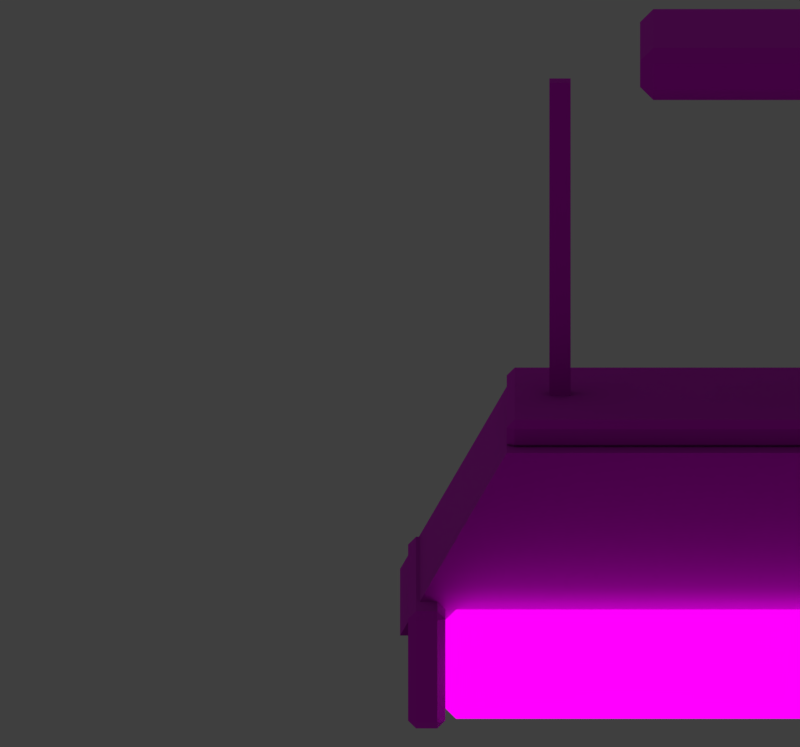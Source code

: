 # Source: lamp_ceiling.blend  (saved by Blender 5.2.45; exported with 4.5.12 LTS)
import bpy
from mathutils import Matrix  # noqa: F401  (used for matrix-valued properties, if any)

bpy.ops.wm.read_factory_settings(use_empty=True)
scene = bpy.context.scene
scene.name = 'Scene'

# ---- images (referenced by path relative to the original .blend; pixels are not part of the script)
import os
ASSET_DIR = os.environ.get("B2B_ASSET_DIR", "")  # directory of the original .blend (textures are referenced by path, not embedded)
HERE = os.path.dirname(os.path.abspath(__file__))  # packed textures are extracted next to this script under _unpacked/

def load_image(name, relpath, width, height, colorspace="sRGB"):
    """Load a texture the original file referenced (path relative to the .blend, or extracted next to this script)."""
    p = next((c for c in (os.path.join(HERE, relpath), os.path.join(ASSET_DIR, relpath)) if relpath and os.path.exists(c)), "")
    if p:
        img = bpy.data.images.load(p, check_existing=True)
        img.name = name
    else:  # same state as the original file: an image datablock whose file is absent (Cycles renders it pink)
        img = bpy.data.images.new(name, width, height)
        img.source = "FILE"
        img.filepath = "//" + (relpath or name)
    img.colorspace_settings.name = colorspace
    return img
img_palette_png = load_image('palette.png', 'palette.png', 1024, 1024, 'sRGB')

# ---- materials (node trees are filled in below, after node groups)
mat_palette = bpy.data.materials.new('palette')
mat_palette_glow = bpy.data.materials.new('palette_glow')

# ---- material node trees
mat_palette.use_nodes = True; mat_palette.node_tree.nodes.clear()
_N = mat_palette.node_tree.nodes; _L = mat_palette.node_tree.links
n0 = _N.new('ShaderNodeBsdfPrincipled'); n0.name = 'Principled BSDF'; n0.location = (-200, 100)
n0.inputs[2].default_value = 1.0
n0.inputs[10].default_value = 0.005
n1 = _N.new('ShaderNodeOutputMaterial'); n1.name = 'Material Output'; n1.location = (200, 100)
n2 = _N.new('ShaderNodeTexImage'); n2.name = 'Image Texture'; n2.location = (0, 0)
n2.image = img_palette_png
n2.interpolation = 'Closest'
_L.new(n2.outputs[0], n0.inputs[0])
_L.new(n0.outputs[0], n1.inputs[0])
n1.is_active_output = True
mat_palette_glow.use_nodes = True; mat_palette_glow.node_tree.nodes.clear()
_N = mat_palette_glow.node_tree.nodes; _L = mat_palette_glow.node_tree.links
n0 = _N.new('ShaderNodeTexImage'); n0.name = 'Image Texture'; n0.location = (0, 0)
n0.image = img_palette_png
n0.interpolation = 'Closest'
n1 = _N.new('ShaderNodeEmission'); n1.name = 'Emission'; n1.location = (0, 0)
n2 = _N.new('ShaderNodeOutputMaterial'); n2.name = 'Material Output'; n2.location = (0, 0)
_L.new(n0.outputs[0], n1.inputs[0])
_L.new(n1.outputs[0], n2.inputs[0])
n2.is_active_output = True

# ---- world
world_nolight = bpy.data.worlds.new('NoLight'); scene.world = world_nolight
world_nolight.use_nodes = True; world_nolight.node_tree.nodes.clear()
_N = world_nolight.node_tree.nodes; _L = world_nolight.node_tree.links
n0 = _N.new('ShaderNodeBackground'); n0.name = 'Background'; n0.location = (-200, 100)
n0.inputs[0].default_value = (0.05, 0.05, 0.05, 1.0)
n1 = _N.new('ShaderNodeOutputWorld'); n1.name = 'World Output'; n1.location = (200, 100)
_L.new(n0.outputs[0], n1.inputs[0])
n1.is_active_output = True
world_nolight.color = (0.0, 0.0, 0.0)

# ---- cameras
cam_rendercamera = bpy.data.cameras.new('RenderCamera')
cam_rendercamera.type = 'ORTHO'
cam_rendercamera.clip_start = 0.01
cam_rendercamera.ortho_scale = 0.3

# ---- meshes
me_lamp_ceiling_lyuminestsentnaya_idle = bpy.data.meshes.new('lamp_ceiling_lyuminestsentnaya_idle')
me_lamp_ceiling_lyuminestsentnaya_idle.from_pydata([(-0.055, -0.035, -0.02), (-0.055, -0.04, -0.015), (-0.06, -0.035, -0.015), (-0.055, -0.04, -0.005), (-0.055, -0.035, 0.0), (-0.06, -0.035, -0.005), (-0.055, 0.035, -0.02), (-0.06, 0.035, -0.015), (-0.055, 0.04, -0.015), (-0.055, 0.035, 0.0), (-0.055, 0.04, -0.005), (-0.06, 0.035, -0.005), (0.055, -0.035, -0.02), (0.06, -0.035, -0.015), (0.055, -0.04, -0.015), (0.055, -0.035, 0.0), (0.055, -0.04, -0.005), (0.06, -0.035, -0.005), (0.055, 0.035, -0.02), (0.055, 0.04, -0.015), (0.06, 0.035, -0.015), (0.055, 0.035, 0.0), (0.06, 0.035, -0.005), (0.055, 0.04, -0.005), (-0.094, -0.004, -0.15), (-0.094, -0.004, -0.02), (-0.094, 0.004, -0.15), (-0.094, 0.004, -0.02), (-0.086, -0.004, -0.15), (-0.086, -0.004, -0.02), (-0.086, 0.004, -0.15), (-0.086, 0.004, -0.02), (0.086, -0.004, -0.15), (0.086, -0.004, -0.02), (0.086, 0.004, -0.15), (0.086, 0.004, -0.02), (0.094, -0.004, -0.15), (0.094, -0.004, -0.02), (0.094, 0.004, -0.15), (0.094, 0.004, -0.02), (-0.11, -0.06, -0.15), (0.11, -0.06, -0.15), (0.15, -0.06, -0.22), (-0.15, -0.06, -0.22), (-0.11, 0.06, -0.15), (0.11, 0.06, -0.15), (0.15, 0.06, -0.22), (-0.15, 0.06, -0.22), (-0.107, -0.047, -0.152), (-0.107, -0.05, -0.149), (-0.11, -0.047, -0.149), (-0.107, -0.05, -0.143), (-0.107, -0.047, -0.14), (-0.11, -0.047, -0.143), (-0.107, 0.047, -0.152), (-0.11, 0.047, -0.149), (-0.107, 0.05, -0.149), (-0.107, 0.047, -0.14), (-0.107, 0.05, -0.143), (-0.11, 0.047, -0.143), (0.107, -0.047, -0.152), (0.11, -0.047, -0.149), (0.107, -0.05, -0.149), (0.107, -0.047, -0.14), (0.107, -0.05, -0.143), (0.11, -0.047, -0.143), (0.107, 0.047, -0.152), (0.107, 0.05, -0.149), (0.11, 0.047, -0.149), (0.107, 0.047, -0.14), (0.11, 0.047, -0.143), (0.107, 0.05, -0.143), (-0.129, -0.069, -0.25), (-0.129, -0.075, -0.244), (-0.135, -0.069, -0.244), (-0.129, -0.075, -0.216), (-0.129, -0.069, -0.21), (-0.135, -0.069, -0.216), (-0.129, 0.049, -0.25), (-0.135, 0.049, -0.244), (-0.129, 0.055, -0.244), (-0.129, 0.049, -0.21), (-0.129, 0.055, -0.216), (-0.135, 0.049, -0.216), (0.129, -0.069, -0.25), (0.135, -0.069, -0.244), (0.129, -0.075, -0.244), (0.129, -0.069, -0.21), (0.129, -0.075, -0.216), (0.135, -0.069, -0.216), (0.129, 0.049, -0.25), (0.129, 0.055, -0.244), (0.135, 0.049, -0.244), (0.129, 0.049, -0.21), (0.135, 0.049, -0.216), (0.129, 0.055, -0.216), (-0.144, -0.077, -0.252), (-0.144, -0.08, -0.249), (-0.147, -0.077, -0.249), (-0.144, -0.08, -0.21), (-0.144, -0.077, -0.207), (-0.147, -0.077, -0.21), (-0.144, 0.057, -0.252), (-0.147, 0.057, -0.249), (-0.144, 0.06, -0.249), (-0.144, 0.057, -0.207), (-0.144, 0.06, -0.21), (-0.147, 0.057, -0.21), (-0.136, -0.077, -0.252), (-0.133, -0.077, -0.249), (-0.136, -0.08, -0.249), (-0.136, -0.077, -0.207), (-0.136, -0.08, -0.21), (-0.133, -0.077, -0.21), (-0.136, 0.057, -0.252), (-0.136, 0.06, -0.249), (-0.133, 0.057, -0.249), (-0.136, 0.057, -0.207), (-0.133, 0.057, -0.21), (-0.136, 0.06, -0.21), (0.136, -0.077, -0.252), (0.136, -0.08, -0.249), (0.133, -0.077, -0.249), (0.136, -0.08, -0.21), (0.136, -0.077, -0.207), (0.133, -0.077, -0.21), (0.136, 0.057, -0.252), (0.133, 0.057, -0.249), (0.136, 0.06, -0.249), (0.136, 0.057, -0.207), (0.136, 0.06, -0.21), (0.133, 0.057, -0.21), (0.144, -0.077, -0.252), (0.147, -0.077, -0.249), (0.144, -0.08, -0.249), (0.144, -0.077, -0.207), (0.144, -0.08, -0.21), (0.147, -0.077, -0.21), (0.144, 0.057, -0.252), (0.144, 0.06, -0.249), (0.147, 0.057, -0.249), (0.144, 0.057, -0.207), (0.147, 0.057, -0.21), (0.144, 0.06, -0.21)], [], [(0, 1, 2), (3, 4, 5), (6, 7, 8), (9, 10, 11), (12, 13, 14), (15, 16, 17), (18, 19, 20), (21, 22, 23), (6, 0, 2, 7), (1, 3, 5, 2), (4, 9, 11, 5), (10, 8, 7, 11), (18, 6, 8, 19), (9, 21, 23, 10), (22, 20, 19, 23), (12, 18, 20, 13), (21, 15, 17, 22), (16, 14, 13, 17), (0, 12, 14, 1), (15, 4, 3, 16), (6, 18, 12, 0), (2, 5, 11, 7), (14, 16, 3, 1), (21, 9, 4, 15), (8, 10, 23, 19), (20, 22, 17, 13), (24, 25, 27, 26), (26, 27, 31, 30), (30, 31, 29, 28), (28, 29, 25, 24), (26, 30, 28, 24), (31, 27, 25, 29), (32, 33, 35, 34), (34, 35, 39, 38), (38, 39, 37, 36), (36, 37, 33, 32), (34, 38, 36, 32), (39, 35, 33, 37), (43, 42, 41, 40), (44, 45, 46, 47), (40, 41, 45, 44), (41, 42, 46, 45), (42, 43, 47, 46), (43, 40, 44, 47), (48, 49, 50), (51, 52, 53), (54, 55, 56), (57, 58, 59), (60, 61, 62), (63, 64, 65), (66, 67, 68), (69, 70, 71), (54, 48, 50, 55), (49, 51, 53, 50), (52, 57, 59, 53), (58, 56, 55, 59), (66, 54, 56, 67), (57, 69, 71, 58), (70, 68, 67, 71), (60, 66, 68, 61), (69, 63, 65, 70), (64, 62, 61, 65), (48, 60, 62, 49), (63, 52, 51, 64), (54, 66, 60, 48), (50, 53, 59, 55), (62, 64, 51, 49), (69, 57, 52, 63), (56, 58, 71, 67), (68, 70, 65, 61), (72, 73, 74), (75, 76, 77), (78, 79, 80), (81, 82, 83), (84, 85, 86), (87, 88, 89), (90, 91, 92), (93, 94, 95), (78, 72, 74, 79), (73, 75, 77, 74), (76, 81, 83, 77), (82, 80, 79, 83), (90, 78, 80, 91), (81, 93, 95, 82), (94, 92, 91, 95), (84, 90, 92, 85), (93, 87, 89, 94), (88, 86, 85, 89), (72, 84, 86, 73), (87, 76, 75, 88), (78, 90, 84, 72), (74, 77, 83, 79), (86, 88, 75, 73), (93, 81, 76, 87), (80, 82, 95, 91), (92, 94, 89, 85), (96, 97, 98), (99, 100, 101), (102, 103, 104), (105, 106, 107), (108, 109, 110), (111, 112, 113), (114, 115, 116), (117, 118, 119), (102, 96, 98, 103), (97, 99, 101, 98), (100, 105, 107, 101), (106, 104, 103, 107), (114, 102, 104, 115), (105, 117, 119, 106), (118, 116, 115, 119), (108, 114, 116, 109), (117, 111, 113, 118), (112, 110, 109, 113), (96, 108, 110, 97), (111, 100, 99, 112), (102, 114, 108, 96), (98, 101, 107, 103), (110, 112, 99, 97), (117, 105, 100, 111), (104, 106, 119, 115), (116, 118, 113, 109), (120, 121, 122), (123, 124, 125), (126, 127, 128), (129, 130, 131), (132, 133, 134), (135, 136, 137), (138, 139, 140), (141, 142, 143), (126, 120, 122, 127), (121, 123, 125, 122), (124, 129, 131, 125), (130, 128, 127, 131), (138, 126, 128, 139), (129, 141, 143, 130), (142, 140, 139, 143), (132, 138, 140, 133), (141, 135, 137, 142), (136, 134, 133, 137), (120, 132, 134, 121), (135, 124, 123, 136), (126, 138, 132, 120), (122, 125, 131, 127), (134, 136, 123, 121), (141, 129, 124, 135), (128, 130, 143, 139), (140, 142, 137, 133)])
me_lamp_ceiling_lyuminestsentnaya_idle.polygons.foreach_set('material_index', [0, 0, 0, 0, 0, 0, 0, 0, 0, 0, 0, 0, 0, 0, 0, 0, 0, 0, 0, 0, 0, 0, 0, 0, 0, 0, 0, 0, 0, 0, 0, 0, 0, 0, 0, 0, 0, 0, 0, 0, 0, 0, 0, 0, 0, 0, 0, 0, 0, 0, 0, 0, 0, 0, 0, 0, 0, 0, 0, 0, 0, 0, 0, 0, 0, 0, 0, 0, 0, 0, 1, 1, 1, 1, 1, 1, 1, 1, 1, 1, 1, 1, 1, 1, 1, 1, 1, 1, 1, 1, 1, 1, 1, 1, 1, 1, 0, 0, 0, 0, 0, 0, 0, 0, 0, 0, 0, 0, 0, 0, 0, 0, 0, 0, 0, 0, 0, 0, 0, 0, 0, 0, 0, 0, 0, 0, 0, 0, 0, 0, 0, 0, 0, 0, 0, 0, 0, 0, 0, 0, 0, 0, 0, 0, 0, 0, 0, 0])
_uv = me_lamp_ceiling_lyuminestsentnaya_idle.uv_layers.new(name='UVMap')
_uv.uv.foreach_set('vector', [0.3125, 0.75, 0.3125, 0.75, 0.3125, 0.75, 0.3125, 0.75, 0.3125, 0.75, 0.3125, 0.75, 0.3125, 0.75, 0.3125, 0.75, 0.3125, 0.75, 0.3125, 0.75, 0.3125, 0.75, 0.3125, 0.75, 0.3125, 0.75, 0.3125, 0.75, 0.3125, 0.75, 0.3125, 0.75, 0.3125, 0.75, 0.3125, 0.75, 0.3125, 0.75, 0.3125, 0.75, 0.3125, 0.75, 0.3125, 0.75, 0.3125, 0.75, 0.3125, 0.75, 0.3125, 0.75, 0.3125, 0.75, 0.3125, 0.75, 0.3125, 0.75, 0.3125, 0.75, 0.3125, 0.75, 0.3125, 0.75, 0.3125, 0.75, 0.3125, 0.75, 0.3125, 0.75, 0.3125, 0.75, 0.3125, 0.75, 0.3125, 0.75, 0.3125, 0.75, 0.3125, 0.75, 0.3125, 0.75, 0.3125, 0.75, 0.3125, 0.75, 0.3125, 0.75, 0.3125, 0.75, 0.3125, 0.75, 0.3125, 0.75, 0.3125, 0.75, 0.3125, 0.75, 0.3125, 0.75, 0.3125, 0.75, 0.3125, 0.75, 0.3125, 0.75, 0.3125, 0.75, 0.3125, 0.75, 0.3125, 0.75, 0.3125, 0.75, 0.3125, 0.75, 0.3125, 0.75, 0.3125, 0.75, 0.3125, 0.75, 0.3125, 0.75, 0.3125, 0.75, 0.3125, 0.75, 0.3125, 0.75, 0.3125, 0.75, 0.3125, 0.75, 0.3125, 0.75, 0.3125, 0.75, 0.3125, 0.75, 0.3125, 0.75, 0.3125, 0.75, 0.3125, 0.75, 0.3125, 0.75, 0.3125, 0.75, 0.3125, 0.75, 0.3125, 0.75, 0.3125, 0.75, 0.3125, 0.75, 0.3125, 0.75, 0.3125, 0.75, 0.3125, 0.75, 0.3125, 0.75, 0.3125, 0.75, 0.3125, 0.75, 0.3555, 0.75, 0.3555, 0.75, 0.3555, 0.75, 0.3555, 0.75, 0.3125, 0.75, 0.3125, 0.75, 0.3125, 0.75, 0.3125, 0.75, 0.3125, 0.75, 0.3125, 0.75, 0.3125, 0.75, 0.3125, 0.75, 0.5625, 0.9167, 0.5625, 0.9167, 0.5625, 0.9167, 0.5625, 0.9167, 0.5625, 0.9167, 0.5625, 0.9167, 0.5625, 0.9167, 0.5625, 0.9167, 0.5625, 0.9167, 0.5625, 0.9167, 0.5625, 0.9167, 0.5625, 0.9167, 0.5625, 0.9167, 0.5625, 0.9167, 0.5625, 0.9167, 0.5625, 0.9167, 0.5625, 0.9167, 0.5625, 0.9167, 0.5625, 0.9167, 0.5625, 0.9167, 0.5625, 0.9167, 0.5625, 0.9167, 0.5625, 0.9167, 0.5625, 0.9167, 0.5625, 0.9167, 0.5625, 0.9167, 0.5625, 0.9167, 0.5625, 0.9167, 0.5625, 0.9167, 0.5625, 0.9167, 0.5625, 0.9167, 0.5625, 0.9167, 0.5625, 0.9167, 0.5625, 0.9167, 0.5625, 0.9167, 0.5625, 0.9167, 0.5625, 0.9167, 0.5625, 0.9167, 0.5625, 0.9167, 0.5625, 0.9167, 0.5625, 0.9167, 0.5625, 0.9167, 0.5625, 0.9167, 0.5625, 0.9167, 0.5625, 0.9167, 0.5625, 0.9167, 0.5625, 0.9167, 0.5625, 0.9167, 0.2695, 0.75, 0.2695, 0.75, 0.2695, 0.75, 0.2695, 0.75, 0.3125, 0.75, 0.3125, 0.75, 0.3125, 0.75, 0.3125, 0.75, 0.2695, 0.75, 0.2695, 0.75, 0.2695, 0.75, 0.2695, 0.75, 0.3125, 0.75, 0.3125, 0.75, 0.3125, 0.75, 0.3125, 0.75, 0.3125, 0.75, 0.3125, 0.75, 0.3125, 0.75, 0.3125, 0.75, 0.3125, 0.75, 0.3125, 0.75, 0.3125, 0.75, 0.3125, 0.75, 0.1875, 0.75, 0.1875, 0.75, 0.1875, 0.75, 0.1875, 0.75, 0.1875, 0.75, 0.1875, 0.75, 0.1875, 0.75, 0.1875, 0.75, 0.1875, 0.75, 0.1875, 0.75, 0.1875, 0.75, 0.1875, 0.75, 0.1875, 0.75, 0.1875, 0.75, 0.1875, 0.75, 0.1875, 0.75, 0.1875, 0.75, 0.1875, 0.75, 0.1875, 0.75, 0.1875, 0.75, 0.1875, 0.75, 0.1875, 0.75, 0.1875, 0.75, 0.1875, 0.75, 0.1875, 0.75, 0.1875, 0.75, 0.1875, 0.75, 0.1875, 0.75, 0.1875, 0.75, 0.1875, 0.75, 0.1875, 0.75, 0.1875, 0.75, 0.1875, 0.75, 0.1875, 0.75, 0.1875, 0.75, 0.1875, 0.75, 0.1875, 0.75, 0.1875, 0.75, 0.1875, 0.75, 0.1875, 0.75, 0.1875, 0.75, 0.1875, 0.75, 0.1875, 0.75, 0.1875, 0.75, 0.1875, 0.75, 0.1875, 0.75, 0.1875, 0.75, 0.1875, 0.75, 0.1875, 0.75, 0.1875, 0.75, 0.1875, 0.75, 0.1875, 0.75, 0.1875, 0.75, 0.1875, 0.75, 0.1875, 0.75, 0.1875, 0.75, 0.1875, 0.75, 0.1875, 0.75, 0.1875, 0.75, 0.1875, 0.75, 0.1875, 0.75, 0.1875, 0.75, 0.1875, 0.75, 0.1875, 0.75, 0.1875, 0.75, 0.1875, 0.75, 0.1875, 0.75, 0.1875, 0.75, 0.1875, 0.75, 0.1875, 0.75, 0.1875, 0.75, 0.1875, 0.75, 0.2305, 0.75, 0.2305, 0.75, 0.2305, 0.75, 0.2305, 0.75, 0.1875, 0.75, 0.1875, 0.75, 0.1875, 0.75, 0.1875, 0.75, 0.1875, 0.75, 0.1875, 0.75, 0.1875, 0.75, 0.1875, 0.75, 0.1875, 0.75, 0.1875, 0.75, 0.1875, 0.75, 0.1875, 0.75, 0.1875, 0.75, 0.1875, 0.75, 0.1875, 0.75, 0.1875, 0.75, 0.1875, 0.75, 0.1875, 0.75, 0.1875, 0.75, 0.1875, 0.75, 0.6875, 0.4167, 0.6875, 0.4167, 0.6875, 0.4167, 0.6875, 0.4167, 0.6875, 0.4167, 0.6875, 0.4167, 0.6875, 0.4167, 0.6875, 0.4167, 0.6875, 0.4167, 0.6875, 0.4167, 0.6875, 0.4167, 0.6875, 0.4167, 0.6875, 0.4167, 0.6875, 0.4167, 0.6875, 0.4167, 0.6875, 0.4167, 0.6875, 0.4167, 0.6875, 0.4167, 0.6875, 0.4167, 0.6875, 0.4167, 0.6875, 0.4167, 0.6875, 0.4167, 0.6875, 0.4167, 0.6875, 0.4167, 0.6875, 0.4167, 0.6875, 0.4167, 0.6875, 0.4167, 0.6875, 0.4167, 0.6875, 0.4167, 0.6875, 0.4167, 0.6875, 0.4167, 0.6875, 0.4167, 0.6875, 0.4167, 0.6875, 0.4167, 0.6875, 0.4167, 0.6875, 0.4167, 0.6875, 0.4167, 0.6875, 0.4167, 0.6875, 0.4167, 0.6875, 0.4167, 0.6875, 0.4167, 0.6875, 0.4167, 0.6875, 0.4167, 0.6875, 0.4167, 0.6875, 0.4167, 0.6875, 0.4167, 0.6875, 0.4167, 0.6875, 0.4167, 0.6875, 0.4167, 0.6875, 0.4167, 0.6875, 0.4167, 0.6875, 0.4167, 0.6875, 0.4167, 0.6875, 0.4167, 0.6875, 0.4167, 0.6875, 0.4167, 0.6875, 0.4167, 0.6875, 0.4167, 0.6875, 0.4167, 0.6875, 0.4167, 0.6875, 0.4167, 0.6875, 0.4167, 0.6875, 0.4167, 0.6875, 0.4167, 0.6875, 0.4167, 0.6875, 0.4167, 0.6875, 0.4167, 0.6875, 0.4167, 0.6875, 0.4167, 0.6875, 0.4167, 0.6875, 0.4167, 0.6875, 0.4167, 0.6875, 0.4167, 0.6875, 0.4167, 0.6875, 0.4167, 0.6875, 0.4167, 0.6875, 0.4167, 0.6875, 0.4167, 0.6875, 0.4167, 0.6875, 0.4167, 0.6875, 0.4167, 0.6875, 0.4167, 0.6875, 0.4167, 0.6875, 0.4167, 0.6875, 0.4167, 0.6875, 0.4167, 0.6875, 0.4167, 0.6875, 0.4167, 0.6875, 0.4167, 0.6875, 0.4167, 0.6875, 0.4167, 0.6875, 0.4167, 0.6875, 0.4167, 0.6875, 0.4167, 0.6875, 0.4167, 0.6875, 0.4167, 0.3125, 0.75, 0.3125, 0.75, 0.3125, 0.75, 0.3125, 0.75, 0.3125, 0.75, 0.3125, 0.75, 0.3125, 0.75, 0.3125, 0.75, 0.3125, 0.75, 0.3125, 0.75, 0.3125, 0.75, 0.3125, 0.75, 0.3125, 0.75, 0.3125, 0.75, 0.3125, 0.75, 0.3125, 0.75, 0.3125, 0.75, 0.3125, 0.75, 0.3125, 0.75, 0.3125, 0.75, 0.3125, 0.75, 0.3125, 0.75, 0.3125, 0.75, 0.3125, 0.75, 0.3125, 0.75, 0.3125, 0.75, 0.3125, 0.75, 0.3125, 0.75, 0.3125, 0.75, 0.3125, 0.75, 0.3125, 0.75, 0.3125, 0.75, 0.3125, 0.75, 0.3125, 0.75, 0.3125, 0.75, 0.3125, 0.75, 0.3125, 0.75, 0.3125, 0.75, 0.3125, 0.75, 0.3125, 0.75, 0.3125, 0.75, 0.3125, 0.75, 0.3125, 0.75, 0.3125, 0.75, 0.3125, 0.75, 0.3125, 0.75, 0.3125, 0.75, 0.3125, 0.75, 0.3125, 0.75, 0.3125, 0.75, 0.3125, 0.75, 0.3125, 0.75, 0.3125, 0.75, 0.3125, 0.75, 0.3125, 0.75, 0.3125, 0.75, 0.3125, 0.75, 0.3125, 0.75, 0.3125, 0.75, 0.3125, 0.75, 0.3125, 0.75, 0.3125, 0.75, 0.3125, 0.75, 0.3125, 0.75, 0.3125, 0.75, 0.3125, 0.75, 0.3125, 0.75, 0.3125, 0.75, 0.3125, 0.75, 0.3125, 0.75, 0.3125, 0.75, 0.3125, 0.75, 0.3125, 0.75, 0.3125, 0.75, 0.3125, 0.75, 0.3125, 0.75, 0.3555, 0.75, 0.3555, 0.75, 0.3555, 0.75, 0.3555, 0.75, 0.3125, 0.75, 0.3125, 0.75, 0.3125, 0.75, 0.3125, 0.75, 0.3125, 0.75, 0.3125, 0.75, 0.3125, 0.75, 0.3125, 0.75, 0.3125, 0.75, 0.3125, 0.75, 0.3125, 0.75, 0.3125, 0.75, 0.3555, 0.75, 0.3555, 0.75, 0.3555, 0.75, 0.3555, 0.75, 0.3125, 0.75, 0.3125, 0.75, 0.3125, 0.75, 0.3125, 0.75, 0.3125, 0.75, 0.3125, 0.75, 0.3125, 0.75, 0.3125, 0.75, 0.3125, 0.75, 0.3125, 0.75, 0.3125, 0.75, 0.3125, 0.75, 0.3125, 0.75, 0.3125, 0.75, 0.3125, 0.75, 0.3125, 0.75, 0.3125, 0.75, 0.3125, 0.75, 0.3125, 0.75, 0.3125, 0.75, 0.3125, 0.75, 0.3125, 0.75, 0.3125, 0.75, 0.3125, 0.75, 0.3125, 0.75, 0.3125, 0.75, 0.3125, 0.75, 0.3125, 0.75, 0.3125, 0.75, 0.3125, 0.75, 0.3125, 0.75, 0.3125, 0.75, 0.3125, 0.75, 0.3125, 0.75, 0.3125, 0.75, 0.3125, 0.75, 0.3125, 0.75, 0.3125, 0.75, 0.3125, 0.75, 0.3125, 0.75, 0.3125, 0.75, 0.3125, 0.75, 0.3125, 0.75, 0.3125, 0.75, 0.3125, 0.75, 0.3125, 0.75, 0.3125, 0.75, 0.3125, 0.75, 0.3125, 0.75, 0.3125, 0.75, 0.3125, 0.75, 0.3125, 0.75, 0.3125, 0.75, 0.3125, 0.75, 0.3125, 0.75, 0.3125, 0.75, 0.3125, 0.75, 0.3125, 0.75, 0.3125, 0.75, 0.3125, 0.75, 0.3125, 0.75, 0.3125, 0.75, 0.3125, 0.75, 0.3125, 0.75, 0.3125, 0.75, 0.3125, 0.75, 0.3125, 0.75, 0.3125, 0.75, 0.3125, 0.75, 0.3125, 0.75, 0.3125, 0.75, 0.3125, 0.75, 0.3125, 0.75, 0.3125, 0.75, 0.3125, 0.75, 0.3125, 0.75, 0.3125, 0.75, 0.3125, 0.75, 0.3125, 0.75, 0.3125, 0.75, 0.3125, 0.75, 0.3125, 0.75, 0.3125, 0.75, 0.3125, 0.75, 0.3125, 0.75, 0.3125, 0.75, 0.3125, 0.75, 0.3125, 0.75, 0.3125, 0.75, 0.3125, 0.75, 0.3125, 0.75, 0.3125, 0.75, 0.3125, 0.75, 0.3125, 0.75, 0.3125, 0.75, 0.3125, 0.75])
me_lamp_ceiling_lyuminestsentnaya_idle.materials.append(mat_palette)
me_lamp_ceiling_lyuminestsentnaya_idle.materials.append(mat_palette_glow)
me_lamp_ceiling_lyuminestsentnaya_idle.update()

# ---- objects
ob_rendercamera = bpy.data.objects.new('RenderCamera', cam_rendercamera)
ob_lamp_ceiling_lyuminestsentnaya_idle = bpy.data.objects.new('lamp_ceiling_lyuminestsentnaya_idle', me_lamp_ceiling_lyuminestsentnaya_idle)

# ---- transforms, parenting, visibility, modifiers, constraints
ob_rendercamera.location = (0.0, -9.845, 1.964)
ob_rendercamera.rotation_euler = (1.361, -0.0, 0.0)
ob_lamp_ceiling_lyuminestsentnaya_idle.location = (0.15, 0.0, 0.0)

# ---- collection membership
scene.collection.objects.link(ob_rendercamera)
scene.collection.objects.link(ob_lamp_ceiling_lyuminestsentnaya_idle)

# ---- scene / render settings (as saved in the file)
scene.camera = ob_rendercamera
scene.frame_start = 1; scene.frame_end = 250; scene.frame_set(1)
scene.render.engine = 'CYCLES'
scene.render.resolution_x = 60
scene.render.resolution_y = 56
scene.render.pixel_aspect_x = 1.022
scene.render.dither_intensity = 0.0
scene.render.film_transparent = True
scene.render.bake_bias = 0.0
scene.render.bake_samples = 0
scene.render.compositor_device = 'GPU'
scene.cycles.use_denoising = False
scene.cycles.samples = 16
scene.cycles.use_adaptive_sampling = False
scene.cycles.max_bounces = 0
scene.eevee.use_volume_custom_range = False
scene.eevee.fast_gi_thickness_near = 0.1
scene.eevee.fast_gi_thickness_far = 0.0
scene.eevee.ray_tracing_options.screen_trace_thickness = 0.1
scene.view_settings.view_transform = 'Standard'
bpy.context.view_layer.update()
